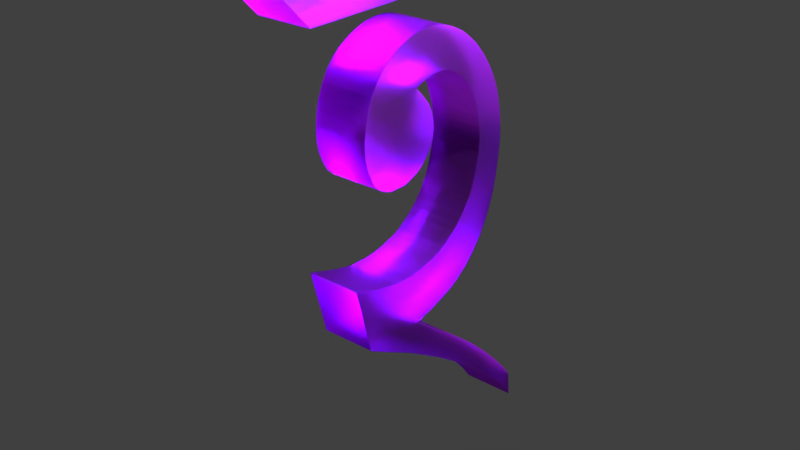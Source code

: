 # Source: b32.blend  (saved by Blender 2.79.0; exported with 4.5.12 LTS)
import bpy
from mathutils import Matrix  # noqa: F401  (used for matrix-valued properties, if any)

bpy.ops.wm.read_factory_settings(use_empty=True)
scene = bpy.context.scene
scene.name = 'Scene'

# ---- collections
col_collection_1 = bpy.data.collections.new('Collection 1'); scene.collection.children.link(col_collection_1)

# ---- materials (node trees are filled in below, after node groups)
mat_material = bpy.data.materials.new('Material')
mat_material.alpha_threshold = 0.0
mat_material.roughness = 0.5
mat_material.line_color = (0.0, 0.0, 0.0, 1.0)

# ---- material node trees
mat_material.use_nodes = True; mat_material.node_tree.nodes.clear()
_N = mat_material.node_tree.nodes; _L = mat_material.node_tree.links
n0 = _N.new('ShaderNodeOutputMaterial'); n0.name = 'Material Output'; n0.location = (300, 300)
n1 = _N.new('ShaderNodeBsdfGlass'); n1.name = 'Glass BSDF'; n1.location = (10, 300)
n1.inputs[0].default_value = (0.5652, 0.1108, 0.8, 1.0)
n1.inputs[1].default_value = 0.4364
n1.inputs[2].default_value = 1.45
_L.new(n1.outputs[0], n0.inputs[0])
n0.is_active_output = True

# ---- world
world_world = bpy.data.worlds.new('World'); scene.world = world_world
world_world.color = (0.05088, 0.05088, 0.05088)
world_world.use_sun_shadow = False
world_world.sun_shadow_jitter_overblur = 0.0
world_world.cycles.sampling_method = 'MANUAL'

# ---- lights
light_lamp = bpy.data.lights.new('Lamp', 'SPOT')
light_lamp.transmission_factor = 0.0
light_lamp.cutoff_distance = 30.0
light_lamp.energy = 1e+05
light_lamp.shadow_buffer_clip_start = 1.001
light_lamp.shadow_soft_size = 0.1
light_lamp.shadow_maximum_resolution = 0.006
light_lamp.use_absolute_resolution = True
light_lamp.spot_size = 1.309

# ---- meshes
me_cube = bpy.data.meshes.new('Cube')
me_cube.from_pydata([(-0.02151, 0.6908, 1.672), (-0.02151, -0.09638, 1.672), (-1.0, 0.6908, 1.672), (-1.0, -0.09638, 1.672), (-0.02151, 0.6929, 2.357), (-0.02151, -0.0938, 2.357), (-1.0, 0.6929, 2.357), (-1.0, -0.0938, 2.357), (-0.02151, -1.744, 1.672), (-1.0, -1.744, 1.672), (-0.02151, -2.407, 2.357), (-1.0, -2.407, 2.357), (-0.02151, 3.749, 1.672), (-1.0, 3.749, 1.672), (-0.02151, 3.136, 2.357), (-1.0, 3.136, 2.357), (-0.02151, 1.715, 0.01129), (-1.0, 1.715, 0.01129), (-0.02151, 2.083, 0.4405), (-1.0, 2.083, 0.4405), (-0.02151, 1.891, -0.2162), (-1.0, 1.891, -0.2162), (-0.02151, 2.296, 0.1786), (-1.0, 2.296, 0.1786), (-0.02151, 2.001, -0.4472), (-1.0, 2.001, -0.4472), (-0.02151, 2.479, -0.117), (-1.0, 2.479, -0.117), (-0.02151, 2.084, -0.7049), (-1.0, 2.084, -0.7049), (-0.02151, 2.604, -0.4079), (-1.0, 2.604, -0.4079), (-0.02151, 2.127, -0.93), (-1.0, 2.127, -0.93), (-0.02151, 2.674, -0.6682), (-1.0, 2.674, -0.6682), (-0.02151, 2.142, -1.132), (-1.0, 2.142, -1.132), (-0.02151, 2.731, -1.037), (-1.0, 2.731, -1.037), (-0.02151, 2.128, -1.364), (-1.0, 2.128, -1.364), (-0.02151, 2.736, -1.415), (-1.0, 2.736, -1.415), (-0.01685, 2.03, -1.767), (-0.9953, 2.03, -1.767), (-0.02151, 2.636, -2.093), (-1.0, 2.636, -2.093), (-0.02151, 1.828, -2.2), (-1.0, 1.828, -2.2), (-0.02151, 2.277, -2.939), (-1.0, 2.277, -2.939), (-0.02151, 1.609, -2.468), (-1.0, 1.609, -2.468), (-0.02151, 1.866, -3.402), (-1.0, 1.866, -3.402), (-0.02151, 1.076, -2.824), (-1.0, 1.076, -2.824), (-0.02151, 1.0, -3.819), (-1.0, 1.0, -3.819), (-1.0, 1.79, -5.401), (-0.02151, 1.79, -5.401), (-0.02151, 2.536, -5.524), (-1.0, 2.536, -5.524), (-0.02151, 2.082, -1.583), (-0.02151, 2.698, -1.755), (-1.0, 2.698, -1.755), (-1.0, 2.082, -1.583), (-0.02151, 2.553, -2.379), (-1.0, 2.553, -2.379), (-1.0, 1.978, -1.915), (-0.02151, 1.978, -1.915), (-0.02151, 1.336, -2.681), (-0.02151, 1.37, -3.702), (-1.0, 1.37, -3.702), (-1.0, 1.336, -2.681), (-1.0, 2.08, -3.192), (-1.0, 1.735, -2.331), (-0.02151, 1.735, -2.331), (-0.02151, 2.08, -3.192), (-1.0, 0.7135, -3.891), (-1.0, 0.5856, -2.946), (-0.02151, 0.5856, -2.946), (-0.02151, 0.7135, -3.891), (-0.02151, 1.001, -4.267), (-1.0, 1.001, -4.267), (-0.02151, 0.3397, -4.441), (-1.0, 0.3397, -4.441), (-1.0, -0.2365, -4.125), (-0.02151, -0.2365, -4.125), (-0.02151, 0.7762, -4.105), (-1.0, 0.7762, -4.105), (-0.02151, 1.608, -3.576), (-1.0, 1.608, -3.576), (-1.0, 1.486, -2.576), (-0.02151, 1.486, -2.576), (-0.02151, 2.443, -2.645), (-1.0, 2.443, -2.645), (-1.0, 1.919, -2.048), (-0.02151, 1.919, -2.048), (-1.004, 0.2108, -1.278), (-1.005, -0.1218, -1.272), (-0.02686, -0.1248, -1.274), (-0.02582, 0.2078, -1.28), (-0.02738, -0.6053, -0.8543), (-0.02351, 0.778, -0.9351), (-1.002, 0.781, -0.9329), (-1.006, -0.6023, -0.852), (-1.001, 0.9096, -0.5375), (-1.005, -0.7035, -0.4498), (-0.02213, 0.9066, -0.5397), (-0.02678, -0.7065, -0.452), (-1.0, 0.8543, -0.2498), (-1.004, -0.6777, -0.03843), (-0.02155, 0.8513, -0.252), (-0.02582, -0.6807, -0.04066), (-1.0, 0.483, 0.2234), (-1.001, -0.2887, 0.7205), (-0.02161, 0.48, 0.2212), (-0.02266, -0.2917, 0.7183), (-0.999, 0.8595, 0.342), (-0.9983, 0.4467, 1.088), (-0.02056, 0.8565, 0.3398), (-0.01983, 0.4437, 1.085), (-0.9984, 1.181, 0.3349), (-0.9965, 1.032, 1.087), (-0.0199, 1.178, 0.3327), (-0.01797, 1.029, 1.085), (-0.9979, 1.458, 0.2152), (-0.9952, 1.59, 0.8575), (-0.01947, 1.455, 0.2129), (-0.01672, 1.587, 0.8553), (-0.02103, 0.6685, 0.3022), (-0.02074, 0.1884, 1.008), (-0.9995, 0.6715, 0.3045), (-0.9992, 0.1914, 1.01), (-0.0188, 0.7239, 1.115), (-0.9973, 0.7269, 1.117), (-0.9987, 1.021, 0.3511), (-0.02021, 1.018, 0.3489), (-0.0196, 1.323, 0.2841), (-0.01723, 1.325, 0.9901), (-0.9981, 1.326, 0.2864), (-0.9957, 1.328, 0.9923), (-0.9978, 1.568, 0.1399), (-0.0193, 1.565, 0.1377), (-0.01631, 1.836, 0.6725), (-0.9948, 1.839, 0.6747), (-1.003, -0.5391, 0.3809), (-1.0, 0.6627, 0.0412), (-0.02147, 0.6597, 0.03898), (-0.02452, -0.5421, 0.3786), (-0.02173, -0.05086, 0.8946), (-1.0, -0.04786, 0.8968), (-0.02136, 0.5618, 0.2616), (-0.9998, 0.5648, 0.2638), (-1.001, 0.8962, -0.6365), (-0.02697, -0.6967, -0.5524), (-0.02242, 0.8932, -0.6387), (-1.005, -0.6937, -0.5502), (-0.02309, 0.8416, -0.8365), (-1.006, -0.6441, -0.7513), (-1.002, 0.8446, -0.8343), (-0.02728, -0.6471, -0.7535), (-1.006, -0.2667, -1.218), (-0.0253, 0.3798, -1.224), (-0.02718, -0.2697, -1.221), (-1.004, 0.3828, -1.222), (-0.02737, -0.3691, -1.168), (-1.003, 0.4879, -1.181), (-0.02496, 0.4849, -1.183), (-1.006, -0.3661, -1.166), (-1.002, 0.7082, -1.016), (-0.02746, -0.5529, -0.9585), (-1.006, -0.5499, -0.9563), (-0.02392, 0.7052, -1.018), (-0.02438, 0.6128, -1.101), (-1.006, -0.4833, -1.061), (-1.003, 0.6158, -1.099), (-0.02749, -0.4863, -1.063), (-0.9999, 0.7837, -0.1045), (-0.02519, -0.626, 0.172), (-1.004, -0.623, 0.1743), (-0.02143, 0.7807, -0.1068), (-0.02713, -0.6745, -0.6529), (-1.001, 0.8795, -0.7354), (-1.006, -0.6715, -0.6507), (-0.02275, 0.8765, -0.7376), (-0.0264, -0.7105, -0.2825), (-1.005, -0.7075, -0.2803), (-1.0, 0.8901, -0.3939), (-0.02176, 0.8871, -0.3961), (-1.002, -0.415, 0.5748), (-0.02154, 0.5699, 0.1301), (-1.0, 0.5729, 0.1323), (-0.0237, -0.418, 0.5726), (-0.02151, 2.187, 0.3268), (-1.0, 2.187, 0.3268), (-1.0, 1.797, -0.07876), (-0.02151, 1.797, -0.07876), (-0.01891, 1.963, 0.568), (-0.9974, 1.964, 0.5691), (-0.02041, 1.633, 0.08962), (-0.9989, 1.635, 0.09073), (-0.0176, 1.17, 1.045), (-0.9961, 1.173, 1.047), (-0.01975, 1.246, 0.3134), (-0.9982, 1.249, 0.3156), (-0.01839, 0.8843, 1.109), (-0.02005, 1.098, 0.3455), (-0.9969, 0.8873, 1.111), (-0.9985, 1.101, 0.3478), (-0.02079, 0.7625, 0.3258), (-0.9993, 0.7655, 0.328), (-0.02029, 0.309, 1.052), (-0.9988, 0.312, 1.054), (-0.02119, 0.6152, 0.2839), (-0.9997, 0.6182, 0.2861), (-0.02124, 0.06963, 0.9595), (-0.9997, 0.07263, 0.9617), (-0.9978, 0.5818, 1.11), (-0.9989, 0.94, 0.3518), (-0.01931, 0.5788, 1.108), (-0.02039, 0.937, 0.3496), (-0.02219, -0.1684, 0.8172), (-1.001, -0.1654, 0.8195), (-0.02148, 0.5209, 0.2445), (-1.0, 0.5239, 0.2467), (-0.01953, 1.389, 0.2531), (-0.998, 1.392, 0.2554), (-0.01697, 1.483, 0.9115), (-0.9955, 1.486, 0.9137), (-0.01939, 1.511, 0.1801), (-0.995, 1.717, 0.774), (-0.9979, 1.514, 0.1824), (-0.01651, 1.714, 0.7718), (-0.02151, 1.952, -0.3317), (-0.02151, 2.387, 0.04219), (-1.0, 2.387, 0.04219), (-1.0, 1.952, -0.3317), (-1.0, 2.547, -0.2624), (-1.0, 2.046, -0.5761), (-0.02151, 2.046, -0.5761), (-0.02151, 2.547, -0.2624), (-1.0, 2.106, -0.8175), (-0.02151, 2.106, -0.8175), (-0.02151, 2.642, -0.538), (-1.0, 2.642, -0.538), (-0.02151, 2.138, -1.031), (-0.02151, 2.711, -0.8524), (-1.0, 2.711, -0.8524), (-1.0, 2.138, -1.031), (-1.0, 2.74, -1.226), (-1.0, 2.135, -1.248), (-0.02151, 2.135, -1.248), (-0.02151, 2.74, -1.226), (-0.02151, 2.723, -1.585), (-1.0, 2.723, -1.585), (-1.0, 2.108, -1.473), (-0.02151, 2.108, -1.473), (-0.01918, 2.059, -1.675), (-0.02151, 2.674, -1.924), (-1.0, 2.674, -1.924), (-0.9977, 2.059, -1.675), (-1.0, 0.8627, -2.889), (-0.02151, 0.8627, -2.889), (-0.02151, 0.8616, -3.859), (-1.0, 0.8616, -3.859), (-0.02151, 1.226, -2.752), (-0.02151, 1.187, -3.764), (-1.0, 1.187, -3.764), (-1.0, 1.226, -2.752), (-1.0, 2.6, -2.236), (-0.9977, 2.007, -1.834), (-0.01918, 2.007, -1.834), (-0.02151, 2.6, -2.236), (-1.0, 0.5057, -3.939), (-1.0, -0.425, -2.85), (-0.02151, -0.425, -2.85), (-0.02151, 0.5057, -3.939), (-1.0, -0.9543, -2.678), (-0.02151, -0.9543, -2.678), (-0.02151, -0.6377, -3.903), (-1.0, -0.6377, -3.903), (-1.0, 2.504, -2.512), (-1.0, 1.952, -1.981), (-0.02151, 1.952, -1.981), (-0.02151, 2.504, -2.512), (-0.02151, 2.369, -2.792), (-1.0, 2.369, -2.792), (-1.0, 1.884, -2.114), (-0.02151, 1.884, -2.114), (-1.0, 2.091, -5.621), (-0.02151, 2.091, -5.621), (-1.0, 2.723, -5.71), (-0.02151, 2.723, -5.71), (-1.0, 2.937, -6.379), (-0.02151, 2.937, -6.379), (-1.0, 3.085, -6.097), (-0.02151, 3.085, -6.097), (-1.0, 0.003038, -2.956), (-0.02151, 0.003038, -2.956), (-0.02151, 0.5848, -3.923), (-1.0, 0.5848, -3.923), (-0.02151, 1.123, -4.928), (-0.02151, 1.792, -4.866), (-1.0, 1.123, -4.928), (-1.0, 1.792, -4.866), (-1.0, 0.3518, -2.966), (-0.02151, 0.3518, -2.966), (-0.02151, 0.6385, -3.91), (-1.0, 0.6385, -3.91), (-0.02151, 0.7527, -4.692), (-1.0, 0.7527, -4.692), (-0.02151, 1.415, -4.567), (-1.0, 1.415, -4.567), (-0.02151, 2.185, -5.195), (-1.0, 2.185, -5.195), (-0.02151, 1.463, -5.161), (-1.0, 1.463, -5.161), (-0.02151, 2.93, -5.927), (-1.0, 2.93, -5.927), (-1.0, 2.614, -6.067), (-0.02151, 2.614, -6.067), (-1.0, 2.809, -5.797), (-1.0, 2.387, -5.864), (-0.02151, 2.809, -5.797), (-0.02151, 2.387, -5.864), (-1.0, 3.437, -6.979), (-0.02151, 3.437, -6.979), (-1.0, 3.385, -6.478), (-0.02151, 3.385, -6.478), (-0.02151, 3.244, -6.281), (-1.0, 3.244, -6.281), (-1.0, 3.189, -6.652), (-0.02151, 3.189, -6.652)], [], [(0, 1, 3, 2), (2, 3, 7, 6), (4, 6, 7, 5), (4, 0, 12, 14), (7, 3, 9, 11), (1, 0, 4, 5), (9, 8, 10, 11), (5, 7, 11, 10), (1, 5, 10, 8), (3, 1, 8, 9), (12, 13, 15, 14), (0, 2, 13, 12), (2, 6, 15, 13), (6, 4, 14, 15), (197, 196, 22, 23), (237, 236, 24, 26), (199, 198, 21, 20), (196, 199, 20, 22), (198, 197, 23, 21), (241, 240, 31, 29), (238, 237, 26, 27), (239, 238, 27, 25), (236, 239, 25, 24), (245, 244, 33, 32), (242, 241, 29, 28), (243, 242, 28, 30), (240, 243, 30, 31), (249, 248, 36, 38), (246, 245, 32, 34), (247, 246, 34, 35), (244, 247, 35, 33), (253, 252, 43, 41), (250, 249, 38, 39), (251, 250, 39, 37), (248, 251, 37, 36), (261, 260, 44, 46), (254, 253, 41, 40), (255, 254, 40, 42), (252, 255, 42, 43), (289, 288, 50, 51), (262, 261, 46, 47), (263, 262, 47, 45), (260, 263, 45, 44), (77, 76, 55, 53), (290, 289, 51, 49), (291, 290, 49, 48), (288, 291, 48, 50), (269, 268, 56, 58), (78, 77, 53, 52), (79, 78, 52, 54), (76, 79, 54, 55), (316, 318, 61, 62), (270, 269, 58, 59), (271, 270, 59, 57), (268, 271, 57, 56), (318, 319, 60, 61), (317, 316, 62, 63), (259, 258, 67, 64), (258, 257, 66, 67), (257, 256, 65, 66), (256, 259, 64, 65), (275, 274, 71, 68), (274, 273, 70, 71), (273, 272, 69, 70), (272, 275, 68, 69), (95, 94, 75, 72), (94, 93, 74, 75), (93, 92, 73, 74), (92, 95, 72, 73), (51, 50, 79, 76), (50, 48, 78, 79), (48, 49, 77, 78), (49, 51, 76, 77), (267, 266, 83, 80), (266, 265, 82, 83), (265, 264, 81, 82), (264, 267, 80, 81), (90, 89, 86, 84), (88, 91, 85, 87), (91, 90, 84, 85), (319, 317, 63, 60), (282, 283, 88, 89), (276, 279, 90, 91), (279, 282, 89, 90), (89, 88, 87, 86), (54, 52, 95, 92), (55, 54, 92, 93), (53, 55, 93, 94), (52, 53, 94, 95), (283, 276, 91, 88), (287, 286, 99, 96), (286, 285, 98, 99), (285, 284, 97, 98), (284, 287, 96, 97), (311, 80, 83, 310), (156, 159, 109, 108), (169, 171, 177, 178), (174, 173, 104, 107), (175, 172, 106, 105), (100, 103, 102, 101), (168, 170, 176, 179), (172, 174, 107, 106), (173, 175, 105, 104), (189, 188, 115, 113), (157, 158, 110, 111), (159, 157, 111, 109), (158, 156, 108, 110), (194, 192, 117, 116), (190, 189, 113, 112), (188, 191, 114, 115), (191, 190, 112, 114), (214, 212, 122, 123), (195, 193, 118, 119), (193, 194, 116, 118), (192, 195, 119, 117), (210, 208, 127, 125), (212, 213, 120, 122), (215, 214, 123, 121), (213, 215, 121, 120), (230, 228, 130, 131), (211, 210, 125, 124), (208, 209, 126, 127), (209, 211, 124, 126), (228, 229, 128, 130), (231, 230, 131, 129), (229, 231, 129, 128), (217, 219, 135, 134), (219, 218, 133, 135), (216, 217, 134, 132), (218, 216, 132, 133), (223, 221, 138, 139), (222, 223, 139, 136), (221, 220, 137, 138), (220, 222, 136, 137), (207, 205, 143, 142), (205, 204, 141, 143), (206, 207, 142, 140), (204, 206, 140, 141), (235, 232, 145, 146), (234, 233, 147, 144), (233, 235, 146, 147), (232, 234, 144, 145), (182, 181, 151, 148), (183, 180, 149, 150), (181, 183, 150, 151), (180, 182, 148, 149), (224, 226, 154, 152), (226, 227, 155, 154), (225, 224, 152, 153), (227, 225, 153, 155), (185, 186, 159, 156), (184, 187, 158, 157), (186, 184, 157, 159), (187, 185, 156, 158), (105, 106, 162, 160), (107, 104, 163, 161), (104, 105, 160, 163), (106, 107, 161, 162), (100, 101, 164, 167), (102, 103, 165, 166), (103, 100, 167, 165), (101, 102, 166, 164), (167, 164, 171, 169), (166, 165, 170, 168), (165, 167, 169, 170), (164, 166, 168, 171), (177, 179, 173, 174), (176, 178, 172, 175), (178, 177, 174, 172), (179, 176, 175, 173), (170, 169, 178, 176), (171, 168, 179, 177), (112, 113, 182, 180), (115, 114, 183, 181), (114, 112, 180, 183), (113, 115, 181, 182), (160, 162, 185, 187), (161, 163, 184, 186), (163, 160, 187, 184), (162, 161, 186, 185), (110, 108, 190, 191), (111, 110, 191, 188), (108, 109, 189, 190), (109, 111, 188, 189), (148, 151, 195, 192), (150, 149, 194, 193), (151, 150, 193, 195), (149, 148, 192, 194), (201, 147, 146, 200), (200, 146, 145, 202), (202, 145, 144, 203), (203, 144, 147, 201), (17, 19, 197, 198), (18, 16, 199, 196), (16, 17, 198, 199), (19, 18, 196, 197), (17, 203, 201, 19), (16, 202, 203, 17), (18, 200, 202, 16), (19, 201, 200, 18), (127, 126, 206, 204), (126, 124, 207, 206), (125, 127, 204, 205), (124, 125, 205, 207), (139, 138, 211, 209), (136, 139, 209, 208), (138, 137, 210, 211), (137, 136, 208, 210), (134, 135, 215, 213), (135, 133, 214, 215), (132, 134, 213, 212), (133, 132, 212, 214), (152, 154, 216, 218), (154, 155, 217, 216), (153, 152, 218, 219), (155, 153, 219, 217), (121, 123, 222, 220), (120, 121, 220, 221), (123, 122, 223, 222), (122, 120, 221, 223), (116, 117, 225, 227), (117, 119, 224, 225), (118, 116, 227, 226), (119, 118, 226, 224), (142, 143, 231, 229), (143, 141, 230, 231), (140, 142, 229, 228), (141, 140, 228, 230), (130, 128, 234, 232), (129, 131, 235, 233), (128, 129, 233, 234), (131, 130, 232, 235), (20, 21, 239, 236), (21, 23, 238, 239), (23, 22, 237, 238), (22, 20, 236, 237), (27, 26, 243, 240), (26, 24, 242, 243), (24, 25, 241, 242), (25, 27, 240, 241), (29, 31, 247, 244), (31, 30, 246, 247), (30, 28, 245, 246), (28, 29, 244, 245), (32, 33, 251, 248), (33, 35, 250, 251), (35, 34, 249, 250), (34, 32, 248, 249), (39, 38, 255, 252), (38, 36, 254, 255), (36, 37, 253, 254), (37, 39, 252, 253), (42, 40, 259, 256), (43, 42, 256, 257), (41, 43, 257, 258), (40, 41, 258, 259), (64, 67, 263, 260), (67, 66, 262, 263), (66, 65, 261, 262), (65, 64, 260, 261), (57, 59, 267, 264), (56, 57, 264, 265), (58, 56, 265, 266), (59, 58, 266, 267), (72, 75, 271, 268), (75, 74, 270, 271), (74, 73, 269, 270), (73, 72, 268, 269), (47, 46, 275, 272), (45, 47, 272, 273), (44, 45, 273, 274), (46, 44, 274, 275), (63, 62, 295, 294), (302, 301, 278, 279), (301, 300, 277, 278), (300, 303, 276, 277), (278, 277, 280, 281), (279, 278, 281, 282), (282, 281, 280, 283), (277, 276, 283, 280), (69, 68, 287, 284), (70, 69, 284, 285), (71, 70, 285, 286), (68, 71, 286, 287), (96, 99, 291, 288), (99, 98, 290, 291), (98, 97, 289, 290), (97, 96, 288, 289), (321, 320, 299, 298), (60, 63, 294, 292), (62, 61, 293, 295), (61, 60, 292, 293), (333, 332, 331, 330), (322, 321, 298, 296), (320, 323, 297, 299), (323, 322, 296, 297), (308, 311, 303, 300), (309, 308, 300, 301), (310, 309, 301, 302), (276, 303, 302, 279), (313, 315, 307, 306), (315, 314, 305, 307), (312, 313, 306, 304), (314, 312, 304, 305), (83, 82, 309, 310), (82, 81, 308, 309), (81, 80, 311, 308), (303, 311, 310, 302), (84, 86, 312, 314), (86, 87, 313, 312), (85, 84, 314, 315), (87, 85, 315, 313), (306, 307, 317, 319), (307, 305, 316, 317), (304, 306, 319, 318), (305, 304, 318, 316), (327, 325, 322, 323), (326, 327, 323, 320), (325, 324, 321, 322), (324, 326, 320, 321), (294, 295, 326, 324), (292, 294, 324, 325), (295, 293, 327, 326), (293, 292, 325, 327), (330, 331, 329, 328), (334, 333, 330, 328), (332, 335, 329, 331), (335, 334, 328, 329), (297, 296, 334, 335), (299, 297, 335, 332), (296, 298, 333, 334), (298, 299, 332, 333)])
me_cube.materials.append(mat_material)
me_cube.use_remesh_preserve_volume = False
me_cube.use_remesh_preserve_attributes = False
me_cube.use_mirror_vertex_groups = False
me_cube.update()

# ---- objects
ob_cube = bpy.data.objects.new('Cube', me_cube)
ob_lamp = bpy.data.objects.new('Lamp', light_lamp)

# ---- transforms, parenting, visibility, modifiers, constraints
ob_cube.location = (0.5681, -0.2574, 1.582)
ob_cube.lock_rotations_4d = False
ob_cube.empty_display_type = 'ARROWS'
ob_cube.lineart.crease_threshold = 0.0
ob_lamp.location = (6.436, 2.314, 7.166)
ob_lamp.rotation_euler = (0.6503, 0.05522, 1.866)
ob_lamp.lock_rotations_4d = False
ob_lamp.empty_display_type = 'ARROWS'
ob_lamp.color = (0.0, 0.0, 0.0, 0.0)
ob_lamp.lineart.crease_threshold = 0.0

# ---- collection membership
col_collection_1.objects.link(ob_cube)
col_collection_1.objects.link(ob_lamp)

# ---- scene / render settings (as saved in the file)
scene.frame_start = 1; scene.frame_end = 250; scene.frame_set(1)
scene.render.engine = 'CYCLES'
scene.render.resolution_percentage = 50
scene.render.dither_intensity = 0.0
scene.cycles.use_denoising = False
scene.cycles.samples = 128
scene.cycles.sampling_pattern = 'TABULATED_SOBOL'
scene.cycles.use_adaptive_sampling = False
scene.cycles.use_light_tree = False
scene.cycles.blur_glossy = 0.0
scene.cycles.sample_clamp_indirect = 0.0
scene.view_settings.view_transform = 'Standard'
bpy.context.view_layer.update()

# ---- added for rendering (the .blend has no active camera): camera
cam_auto = bpy.data.cameras.new('AutoCamera')
cam_auto.lens = 50.0
cam_auto.sensor_width = 36.0
cam_auto.clip_end = 1000.0
ob_auto_camera = bpy.data.objects.new('AutoCamera', cam_auto)
scene.collection.objects.link(ob_auto_camera)
ob_auto_camera.location = (10.4443, -12.0514, 7.58075)
ob_auto_camera.rotation_euler = (1.09748, -7.21219e-08, 0.694738)
scene.camera = ob_auto_camera
bpy.context.view_layer.update()
